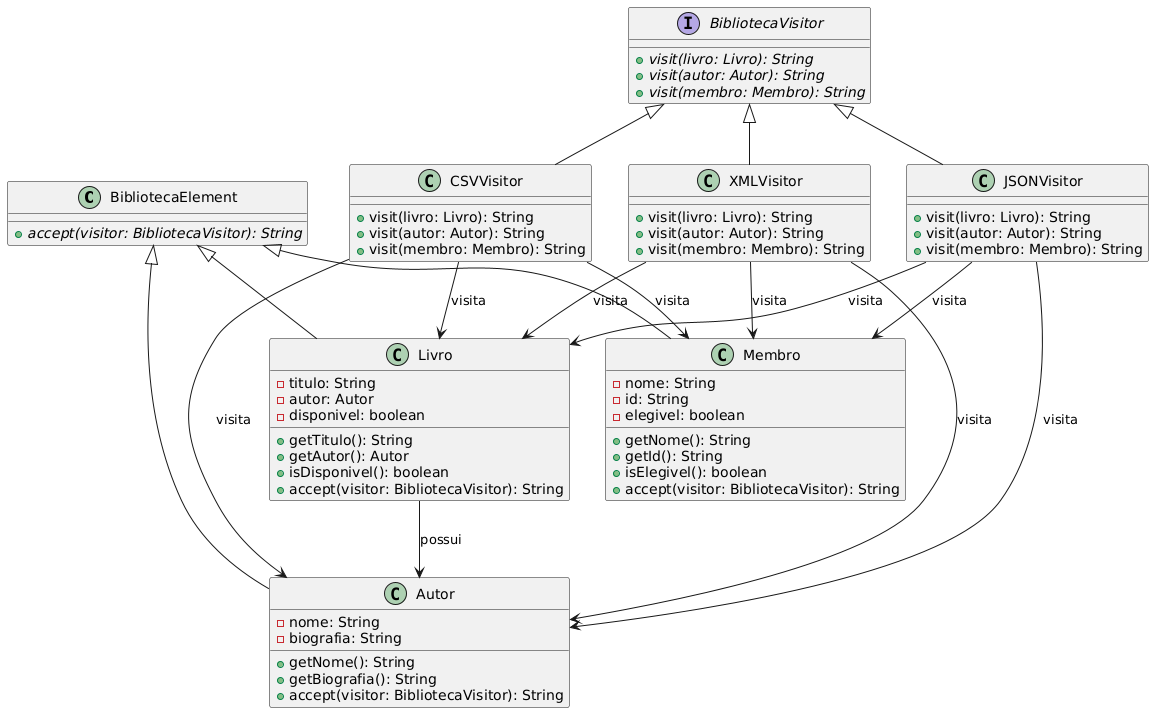

The diagram above was rendered by PlantUML. Its source (embedded in the PNG):
@startuml
' Definindo as classes
class BibliotecaElement {
    + {abstract} accept(visitor: BibliotecaVisitor): String
}

class Livro {
    - titulo: String
    - autor: Autor
    - disponivel: boolean
    + getTitulo(): String
    + getAutor(): Autor
    + isDisponivel(): boolean
    + accept(visitor: BibliotecaVisitor): String
}

class Autor {
    - nome: String
    - biografia: String
    + getNome(): String
    + getBiografia(): String
    + accept(visitor: BibliotecaVisitor): String
}

class Membro {
    - nome: String
    - id: String
    - elegivel: boolean
    + getNome(): String
    + getId(): String
    + isElegivel(): boolean
    + accept(visitor: BibliotecaVisitor): String
}

interface BibliotecaVisitor {
    + {abstract} visit(livro: Livro): String
    + {abstract} visit(autor: Autor): String
    + {abstract} visit(membro: Membro): String
}

class CSVVisitor {
    + visit(livro: Livro): String
    + visit(autor: Autor): String
    + visit(membro: Membro): String
}

class JSONVisitor {
    + visit(livro: Livro): String
    + visit(autor: Autor): String
    + visit(membro: Membro): String
}

class XMLVisitor {
    + visit(livro: Livro): String
    + visit(autor: Autor): String
    + visit(membro: Membro): String
}

' Relacionamentos
BibliotecaElement <|-- Livro
BibliotecaElement <|-- Autor
BibliotecaElement <|-- Membro

BibliotecaVisitor <|-- CSVVisitor
BibliotecaVisitor <|-- JSONVisitor
BibliotecaVisitor <|-- XMLVisitor

Livro --> Autor : possui
CSVVisitor --> Livro : visita
CSVVisitor --> Autor : visita
CSVVisitor --> Membro : visita
JSONVisitor --> Livro : visita
JSONVisitor --> Autor : visita
JSONVisitor --> Membro : visita
XMLVisitor --> Livro : visita
XMLVisitor --> Autor : visita
XMLVisitor --> Membro : visita
@enduml